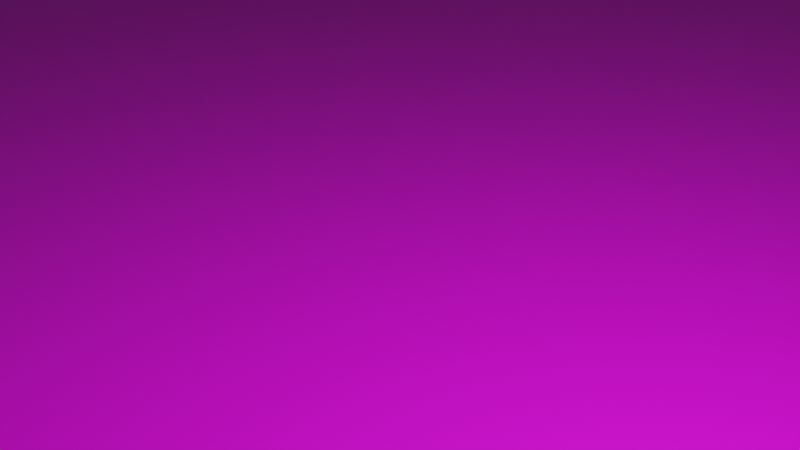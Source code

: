 # Source: Level.blend  (saved by Blender 3.4.6; exported with 4.5.12 LTS)
import bpy
from mathutils import Matrix  # noqa: F401  (used for matrix-valued properties, if any)

bpy.ops.wm.read_factory_settings(use_empty=True)
scene = bpy.context.scene
scene.name = 'Scene'

# ---- collections
col_collection = bpy.data.collections.new('Collection'); scene.collection.children.link(col_collection)

# ---- images (referenced by path relative to the original .blend; pixels are not part of the script)
import os
ASSET_DIR = os.environ.get("B2B_ASSET_DIR", "")  # directory of the original .blend (textures are referenced by path, not embedded)
HERE = os.path.dirname(os.path.abspath(__file__))  # packed textures are extracted next to this script under _unpacked/

def load_image(name, relpath, width, height, colorspace="sRGB"):
    """Load a texture the original file referenced (path relative to the .blend, or extracted next to this script)."""
    p = next((c for c in (os.path.join(HERE, relpath), os.path.join(ASSET_DIR, relpath)) if relpath and os.path.exists(c)), "")
    if p:
        img = bpy.data.images.load(p, check_existing=True)
        img.name = name
    else:  # same state as the original file: an image datablock whose file is absent (Cycles renders it pink)
        img = bpy.data.images.new(name, width, height)
        img.source = "FILE"
        img.filepath = "//" + (relpath or name)
    img.colorspace_settings.name = colorspace
    return img
img_referenceground_png = load_image('ReferenceGround.png', 'ReferenceGround.png', 1024, 1024, 'sRGB')

# ---- materials (node trees are filled in below, after node groups)
mat_material = bpy.data.materials.new('Material')
mat_material.alpha_threshold = 0.0
mat_material.use_transparent_shadow = False
mat_material.roughness = 0.5
mat_material.line_color = (0.0, 0.0, 0.0, 1.0)

# ---- material node trees
mat_material.use_nodes = True; mat_material.node_tree.nodes.clear()
_N = mat_material.node_tree.nodes; _L = mat_material.node_tree.links
n0 = _N.new('ShaderNodeOutputMaterial'); n0.name = 'Material Output'; n0.location = (300, 300)
n1 = _N.new('ShaderNodeBsdfPrincipled'); n1.name = 'Principled BSDF'; n1.location = (10, 300)
n1.distribution = 'GGX'
n1.subsurface_method = 'RANDOM_WALK_SKIN'
n1.inputs[3].default_value = 1.45
n1.inputs[27].default_value = (0.0, 0.0, 0.0, 1.0)
n1.inputs[28].default_value = 1.0
n2 = _N.new('ShaderNodeTexImage'); n2.name = 'Image Texture'; n2.location = (-280, 280)
n2.image = img_referenceground_png
_L.new(n1.outputs[0], n0.inputs[0])
_L.new(n2.outputs[0], n1.inputs[0])
n0.is_active_output = True

# ---- world
world_world = bpy.data.worlds.new('World'); scene.world = world_world
world_world.use_nodes = True; world_world.node_tree.nodes.clear()
_N = world_world.node_tree.nodes; _L = world_world.node_tree.links
n0 = _N.new('ShaderNodeOutputWorld'); n0.name = 'World Output'; n0.location = (300, 300)
n1 = _N.new('ShaderNodeBackground'); n1.name = 'Background'; n1.location = (10, 300)
n1.inputs[0].default_value = (0.05088, 0.05088, 0.05088, 1.0)
_L.new(n1.outputs[0], n0.inputs[0])
n0.is_active_output = True
world_world.color = (0.05088, 0.05088, 0.05088)
world_world.use_sun_shadow = False
world_world.sun_shadow_jitter_overblur = 0.0

# ---- cameras
cam_camera = bpy.data.cameras.new('Camera')
cam_camera.clip_end = 100.0
cam_camera.ortho_scale = 7.314

# ---- lights
light_light = bpy.data.lights.new('Light', 'POINT')
light_light.transmission_factor = 0.0
light_light.energy = 1000.0
light_light.shadow_soft_size = 0.1
light_light.shadow_maximum_resolution = 0.006
light_light.use_absolute_resolution = True

# ---- meshes
me_cube = bpy.data.meshes.new('Cube')
me_cube.from_pydata([(4.308, -11.34, -9.07), (-4.269, -11.34, -9.07), (-4.269, -11.34, -4.035), (4.308, -11.34, -4.035), (-4.269, 2.843, -4.035), (-4.269, 2.843, -9.07), (4.308, 2.843, -9.07), (4.308, 2.843, -4.035)], [], [(4, 2, 3, 7), (3, 0, 6, 7), (0, 3, 2, 1), (4, 7, 6, 5), (2, 4, 5, 1)])
_uv = me_cube.uv_layers.new(name='UVMap')
_uv.uv.foreach_set('vector', [-0.6691, 4.848, -0.6691, -5.152, 4.523, -5.152, 4.523, 4.848, -4.626, 2.467, -4.626, -1.083, 5.374, -1.083, 5.374, 2.467, 4.523, -1.083, 4.523, 2.467, -0.6691, 2.467, -0.6691, -1.083, -0.6691, 2.467, 4.523, 2.467, 4.523, -1.083, -0.6691, -1.083, -4.626, 2.467, 5.374, 2.467, 5.374, -1.083, -4.626, -1.083])
me_cube.materials.append(mat_material)
me_cube.use_mirror_vertex_groups = False
me_cube.update()

# ---- objects
ob_cube = bpy.data.objects.new('Cube', me_cube)
ob_light = bpy.data.objects.new('Light', light_light)
ob_camera = bpy.data.objects.new('Camera', cam_camera)

# ---- transforms, parenting, visibility, modifiers, constraints
ob_cube.location = (-0.3952, 32.35, 4.732)
ob_cube.scale = (9.912, 9.912, 0.5)
ob_cube.lock_rotations_4d = False
ob_cube.empty_display_type = 'ARROWS'
ob_cube.lineart.crease_threshold = 0.0
ob_light.location = (1.643, 32.85, 7.684)
ob_light.rotation_euler = (0.6503, 0.05522, 1.866)
ob_light.scale = (0.5, 0.5, 0.5)
ob_light.lock_rotations_4d = False
ob_light.empty_display_type = 'ARROWS'
ob_light.color = (0.0, 0.0, 0.0, 0.0)
ob_light.lineart.crease_threshold = 0.0
ob_camera.location = (3.284, 28.89, 7.211)
ob_camera.rotation_euler = (1.109, 0.0, 0.8149)
ob_camera.scale = (0.5, 0.5, 0.5)
ob_camera.lock_rotations_4d = False
ob_camera.empty_display_type = 'ARROWS'
ob_camera.color = (0.0, 0.0, 0.0, 0.0)
ob_camera.display_type = 'WIRE'
ob_camera.lineart.crease_threshold = 0.0

# ---- collection membership
col_collection.objects.link(ob_cube)
col_collection.objects.link(ob_light)
col_collection.objects.link(ob_camera)

# ---- scene / render settings (as saved in the file)
scene.camera = ob_camera
scene.frame_start = 1; scene.frame_end = 250; scene.frame_set(5)
scene.render.engine = 'BLENDER_EEVEE_NEXT'
scene.cycles.use_denoising = False
scene.cycles.samples = 128
scene.cycles.sampling_pattern = 'TABULATED_SOBOL'
scene.cycles.use_adaptive_sampling = False
scene.cycles.use_light_tree = False
scene.view_settings.view_transform = 'Filmic'
bpy.context.view_layer.update()
